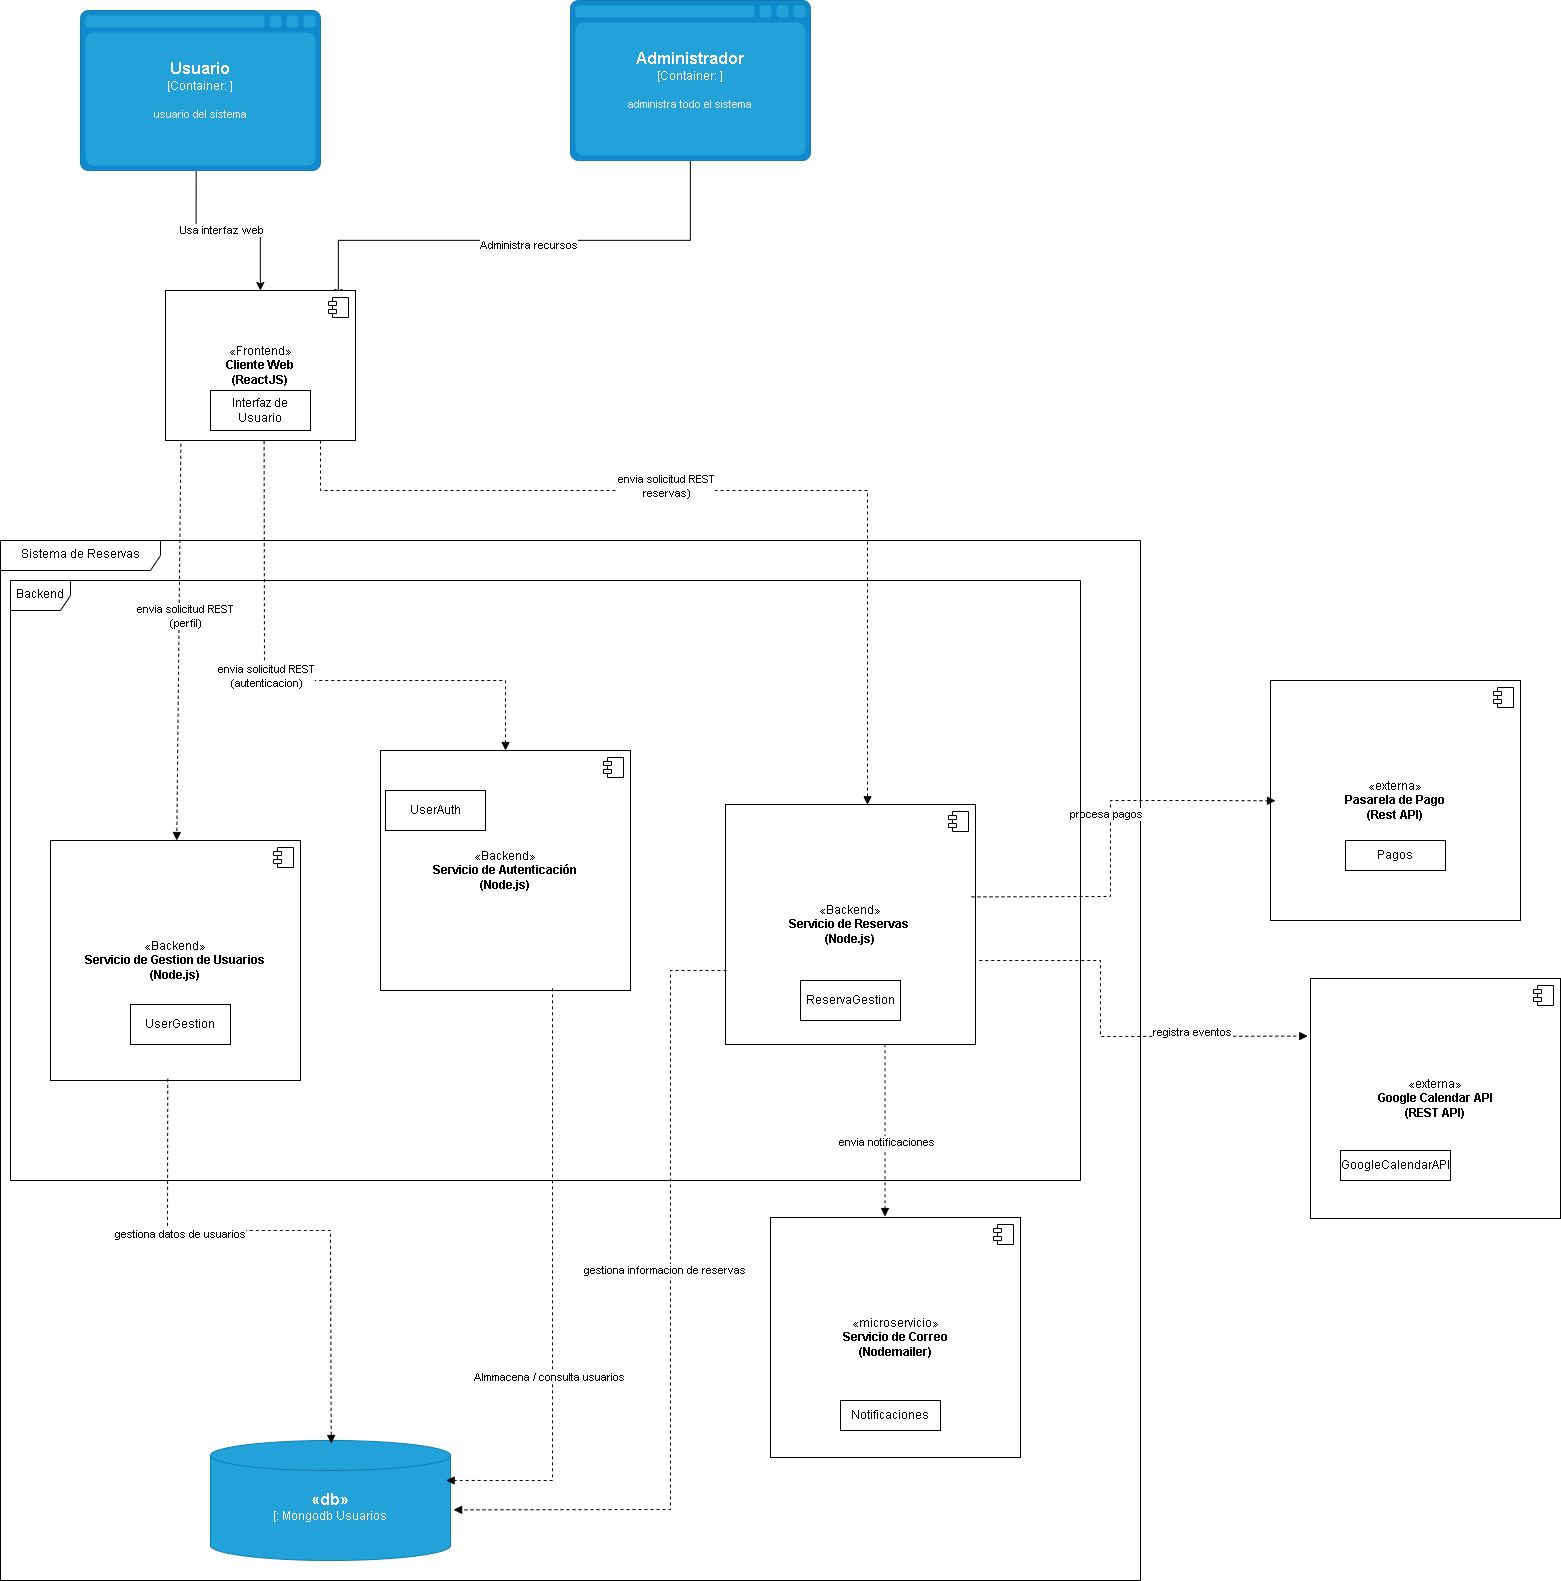

The diagram above was exported from draw.io. Its source (the exported page's mxGraphModel, read from the mxfile embedded in the PNG):
<mxGraphModel dx="2929" dy="1191" grid="1" gridSize="10" guides="1" tooltips="1" connect="1" arrows="1" fold="1" page="1" pageScale="1" pageWidth="1169" pageHeight="827" math="0" shadow="0">
  <root>
    <mxCell id="0" />
    <mxCell id="1" parent="0" />
    <mxCell id="fnUwww8f4fSyp_-C3vL5-27" value="" style="edgeStyle=orthogonalEdgeStyle;rounded=0;orthogonalLoop=1;jettySize=auto;html=1;exitX=0.482;exitY=0.971;exitDx=0;exitDy=0;exitPerimeter=0;" edge="1" parent="1" source="fnUwww8f4fSyp_-C3vL5-73" target="fnUwww8f4fSyp_-C3vL5-31">
      <mxGeometry relative="1" as="geometry">
        <mxPoint x="710" y="500" as="sourcePoint" />
      </mxGeometry>
    </mxCell>
    <mxCell id="fnUwww8f4fSyp_-C3vL5-28" value="Usa interfaz web" style="edgeLabel;html=1;align=center;verticalAlign=middle;resizable=0;points=[];" connectable="0" vertex="1" parent="fnUwww8f4fSyp_-C3vL5-27">
      <mxGeometry x="-0.0641" y="1" relative="1" as="geometry">
        <mxPoint as="offset" />
      </mxGeometry>
    </mxCell>
    <mxCell id="fnUwww8f4fSyp_-C3vL5-29" value="" style="edgeStyle=orthogonalEdgeStyle;rounded=0;orthogonalLoop=1;jettySize=auto;html=1;" edge="1" parent="1" source="fnUwww8f4fSyp_-C3vL5-74" target="fnUwww8f4fSyp_-C3vL5-32">
      <mxGeometry relative="1" as="geometry">
        <Array as="points">
          <mxPoint x="1280" y="520" />
          <mxPoint x="928" y="520" />
        </Array>
      </mxGeometry>
    </mxCell>
    <mxCell id="fnUwww8f4fSyp_-C3vL5-30" value="Administra recursos" style="edgeLabel;html=1;align=center;verticalAlign=middle;resizable=0;points=[];" connectable="0" vertex="1" parent="fnUwww8f4fSyp_-C3vL5-29">
      <mxGeometry x="-0.0098" y="4" relative="1" as="geometry">
        <mxPoint as="offset" />
      </mxGeometry>
    </mxCell>
    <mxCell id="fnUwww8f4fSyp_-C3vL5-31" value="«Frontend»&lt;br&gt;&lt;b&gt;Cliente Web&lt;/b&gt;&lt;div&gt;&lt;b&gt;(ReactJS)&lt;/b&gt;&lt;/div&gt;" style="html=1;dropTarget=0;whiteSpace=wrap;" vertex="1" parent="1">
      <mxGeometry x="755" y="570" width="190" height="150" as="geometry" />
    </mxCell>
    <mxCell id="fnUwww8f4fSyp_-C3vL5-32" value="" style="shape=module;jettyWidth=8;jettyHeight=4;" vertex="1" parent="fnUwww8f4fSyp_-C3vL5-31">
      <mxGeometry x="1" width="20" height="20" relative="1" as="geometry">
        <mxPoint x="-27" y="7" as="offset" />
      </mxGeometry>
    </mxCell>
    <mxCell id="fnUwww8f4fSyp_-C3vL5-33" value="Interfaz de Usuario" style="whiteSpace=wrap;html=1;align=center;" vertex="1" parent="1">
      <mxGeometry x="800" y="670" width="100" height="40" as="geometry" />
    </mxCell>
    <mxCell id="fnUwww8f4fSyp_-C3vL5-34" value="Sistema de Reservas" style="shape=umlFrame;whiteSpace=wrap;html=1;pointerEvents=0;recursiveResize=0;container=1;collapsible=0;width=160;" vertex="1" parent="1">
      <mxGeometry x="590" y="820" width="1140" height="1040" as="geometry" />
    </mxCell>
    <mxCell id="fnUwww8f4fSyp_-C3vL5-35" value="«Backend»&lt;br&gt;&lt;b&gt;Servicio de Autenticación&lt;/b&gt;&lt;br&gt;&lt;div&gt;&lt;b&gt;(Node.js)&lt;/b&gt;&lt;/div&gt;" style="html=1;dropTarget=0;whiteSpace=wrap;" vertex="1" parent="fnUwww8f4fSyp_-C3vL5-34">
      <mxGeometry x="380" y="210" width="250" height="240" as="geometry" />
    </mxCell>
    <mxCell id="fnUwww8f4fSyp_-C3vL5-36" value="" style="shape=module;jettyWidth=8;jettyHeight=4;" vertex="1" parent="fnUwww8f4fSyp_-C3vL5-35">
      <mxGeometry x="1" width="20" height="20" relative="1" as="geometry">
        <mxPoint x="-27" y="7" as="offset" />
      </mxGeometry>
    </mxCell>
    <mxCell id="fnUwww8f4fSyp_-C3vL5-37" value="UserAuth" style="whiteSpace=wrap;html=1;align=center;" vertex="1" parent="fnUwww8f4fSyp_-C3vL5-34">
      <mxGeometry x="385" y="250" width="100" height="40" as="geometry" />
    </mxCell>
    <mxCell id="fnUwww8f4fSyp_-C3vL5-38" value="«Backend»&lt;br&gt;&lt;b&gt;Servicio de Gestion de Usuarios&lt;/b&gt;&lt;br&gt;&lt;div&gt;&lt;b&gt;(&lt;/b&gt;&lt;b style=&quot;background-color: transparent; color: light-dark(rgb(0, 0, 0), rgb(255, 255, 255));&quot;&gt;Node.js&lt;/b&gt;&lt;b style=&quot;background-color: transparent; color: light-dark(rgb(0, 0, 0), rgb(255, 255, 255));&quot;&gt;)&lt;/b&gt;&lt;/div&gt;" style="html=1;dropTarget=0;whiteSpace=wrap;" vertex="1" parent="fnUwww8f4fSyp_-C3vL5-34">
      <mxGeometry x="50" y="300" width="250" height="240" as="geometry" />
    </mxCell>
    <mxCell id="fnUwww8f4fSyp_-C3vL5-39" value="" style="shape=module;jettyWidth=8;jettyHeight=4;" vertex="1" parent="fnUwww8f4fSyp_-C3vL5-38">
      <mxGeometry x="1" width="20" height="20" relative="1" as="geometry">
        <mxPoint x="-27" y="7" as="offset" />
      </mxGeometry>
    </mxCell>
    <mxCell id="fnUwww8f4fSyp_-C3vL5-40" value="UserGestion" style="whiteSpace=wrap;html=1;align=center;" vertex="1" parent="fnUwww8f4fSyp_-C3vL5-34">
      <mxGeometry x="130" y="464" width="100" height="40" as="geometry" />
    </mxCell>
    <mxCell id="fnUwww8f4fSyp_-C3vL5-41" value="«Backend»&lt;br&gt;&lt;b&gt;Servicio de Reservas&amp;nbsp;&lt;/b&gt;&lt;div&gt;&lt;b style=&quot;background-color: transparent; color: light-dark(rgb(0, 0, 0), rgb(255, 255, 255));&quot;&gt;(&lt;/b&gt;&lt;b style=&quot;background-color: transparent; color: light-dark(rgb(0, 0, 0), rgb(255, 255, 255));&quot;&gt;Node.js&lt;/b&gt;&lt;b style=&quot;background-color: transparent; color: light-dark(rgb(0, 0, 0), rgb(255, 255, 255));&quot;&gt;)&lt;/b&gt;&lt;/div&gt;" style="html=1;dropTarget=0;whiteSpace=wrap;" vertex="1" parent="fnUwww8f4fSyp_-C3vL5-34">
      <mxGeometry x="725" y="264" width="250" height="240" as="geometry" />
    </mxCell>
    <mxCell id="fnUwww8f4fSyp_-C3vL5-42" value="" style="shape=module;jettyWidth=8;jettyHeight=4;" vertex="1" parent="fnUwww8f4fSyp_-C3vL5-41">
      <mxGeometry x="1" width="20" height="20" relative="1" as="geometry">
        <mxPoint x="-27" y="7" as="offset" />
      </mxGeometry>
    </mxCell>
    <mxCell id="fnUwww8f4fSyp_-C3vL5-43" value="ReservaGestion" style="whiteSpace=wrap;html=1;align=center;" vertex="1" parent="fnUwww8f4fSyp_-C3vL5-34">
      <mxGeometry x="800" y="440" width="100" height="40" as="geometry" />
    </mxCell>
    <object placeholders="1" c4Name="«db»&#10;" c4Type="" c4Technology="Mongodb Usuarios" c4Description="" label="&lt;font style=&quot;font-size: 16px&quot;&gt;&lt;b&gt;%c4Name%&lt;/b&gt;&lt;/font&gt;&lt;div&gt;[%c4Type%:&amp;nbsp;%c4Technology%&lt;/div&gt;&lt;br&gt;&lt;div&gt;&lt;font " id="fnUwww8f4fSyp_-C3vL5-44">
      <mxCell style="shape=cylinder3;size=15;whiteSpace=wrap;html=1;boundedLbl=1;rounded=0;labelBackgroundColor=none;fillColor=#23A2D9;fontSize=12;fontColor=#ffffff;align=center;strokeColor=#0E7DAD;metaEdit=1;points=[[0.5,0,0],[1,0.25,0],[1,0.5,0],[1,0.75,0],[0.5,1,0],[0,0.75,0],[0,0.5,0],[0,0.25,0]];resizable=0;" vertex="1" parent="fnUwww8f4fSyp_-C3vL5-34">
        <mxGeometry x="210" y="900" width="240" height="120" as="geometry" />
      </mxCell>
    </object>
    <mxCell id="fnUwww8f4fSyp_-C3vL5-45" value="" style="html=1;verticalAlign=bottom;labelBackgroundColor=none;endArrow=block;endFill=1;dashed=1;rounded=0;exitX=0.469;exitY=0.993;exitDx=0;exitDy=0;exitPerimeter=0;entryX=0.503;entryY=0.025;entryDx=0;entryDy=0;entryPerimeter=0;" edge="1" parent="fnUwww8f4fSyp_-C3vL5-34" source="fnUwww8f4fSyp_-C3vL5-38" target="fnUwww8f4fSyp_-C3vL5-44">
      <mxGeometry width="160" relative="1" as="geometry">
        <mxPoint x="440" y="700" as="sourcePoint" />
        <mxPoint x="600" y="700" as="targetPoint" />
        <Array as="points">
          <mxPoint x="167" y="690" />
          <mxPoint x="240" y="690" />
          <mxPoint x="330" y="690" />
        </Array>
      </mxGeometry>
    </mxCell>
    <mxCell id="fnUwww8f4fSyp_-C3vL5-46" value="gestiona datos de usuarios" style="edgeLabel;html=1;align=center;verticalAlign=middle;resizable=0;points=[];" connectable="0" vertex="1" parent="fnUwww8f4fSyp_-C3vL5-45">
      <mxGeometry x="-0.3828" y="-4" relative="1" as="geometry">
        <mxPoint y="-1" as="offset" />
      </mxGeometry>
    </mxCell>
    <mxCell id="fnUwww8f4fSyp_-C3vL5-47" value="" style="html=1;verticalAlign=bottom;labelBackgroundColor=none;endArrow=block;endFill=1;dashed=1;rounded=0;exitX=0.688;exitY=0.991;exitDx=0;exitDy=0;exitPerimeter=0;entryX=0.982;entryY=0.333;entryDx=0;entryDy=0;entryPerimeter=0;" edge="1" parent="fnUwww8f4fSyp_-C3vL5-34" source="fnUwww8f4fSyp_-C3vL5-35" target="fnUwww8f4fSyp_-C3vL5-44">
      <mxGeometry width="160" relative="1" as="geometry">
        <mxPoint x="620" y="650" as="sourcePoint" />
        <mxPoint x="780" y="650" as="targetPoint" />
        <Array as="points">
          <mxPoint x="552" y="940" />
        </Array>
      </mxGeometry>
    </mxCell>
    <mxCell id="fnUwww8f4fSyp_-C3vL5-48" value="Almmacena / consulta usuarios" style="edgeLabel;html=1;align=center;verticalAlign=middle;resizable=0;points=[];" connectable="0" vertex="1" parent="fnUwww8f4fSyp_-C3vL5-47">
      <mxGeometry x="0.2974" y="-4" relative="1" as="geometry">
        <mxPoint y="-1" as="offset" />
      </mxGeometry>
    </mxCell>
    <mxCell id="fnUwww8f4fSyp_-C3vL5-49" value="" style="html=1;verticalAlign=bottom;labelBackgroundColor=none;endArrow=block;endFill=1;dashed=1;rounded=0;entryX=1.013;entryY=0.578;entryDx=0;entryDy=0;entryPerimeter=0;" edge="1" parent="fnUwww8f4fSyp_-C3vL5-34" target="fnUwww8f4fSyp_-C3vL5-44">
      <mxGeometry width="160" relative="1" as="geometry">
        <mxPoint x="726" y="430" as="sourcePoint" />
        <mxPoint x="849.0799999999999" y="909.2799999999997" as="targetPoint" />
        <Array as="points">
          <mxPoint x="670" y="430" />
          <mxPoint x="670" y="690" />
          <mxPoint x="670" y="969" />
        </Array>
      </mxGeometry>
    </mxCell>
    <mxCell id="fnUwww8f4fSyp_-C3vL5-50" value="gestiona informacion de reservas" style="edgeLabel;html=1;align=center;verticalAlign=middle;resizable=0;points=[];" connectable="0" vertex="1" parent="fnUwww8f4fSyp_-C3vL5-49">
      <mxGeometry x="-0.1292" y="-7" relative="1" as="geometry">
        <mxPoint as="offset" />
      </mxGeometry>
    </mxCell>
    <mxCell id="fnUwww8f4fSyp_-C3vL5-51" value="«microservicio»&lt;br&gt;&lt;div&gt;&lt;b style=&quot;background-color: transparent; color: light-dark(rgb(0, 0, 0), rgb(255, 255, 255));&quot;&gt;Servicio de Correo&lt;/b&gt;&lt;/div&gt;&lt;div&gt;&lt;b style=&quot;background-color: transparent; color: light-dark(rgb(0, 0, 0), rgb(255, 255, 255));&quot;&gt;(Nodemailer)&lt;/b&gt;&lt;/div&gt;" style="html=1;dropTarget=0;whiteSpace=wrap;" vertex="1" parent="fnUwww8f4fSyp_-C3vL5-34">
      <mxGeometry x="770" y="677" width="250" height="240" as="geometry" />
    </mxCell>
    <mxCell id="fnUwww8f4fSyp_-C3vL5-52" value="" style="shape=module;jettyWidth=8;jettyHeight=4;" vertex="1" parent="fnUwww8f4fSyp_-C3vL5-51">
      <mxGeometry x="1" width="20" height="20" relative="1" as="geometry">
        <mxPoint x="-27" y="7" as="offset" />
      </mxGeometry>
    </mxCell>
    <mxCell id="fnUwww8f4fSyp_-C3vL5-53" value="Notificaciones" style="whiteSpace=wrap;html=1;align=center;" vertex="1" parent="fnUwww8f4fSyp_-C3vL5-34">
      <mxGeometry x="840" y="860" width="100" height="30" as="geometry" />
    </mxCell>
    <mxCell id="fnUwww8f4fSyp_-C3vL5-54" value="" style="html=1;verticalAlign=bottom;labelBackgroundColor=none;endArrow=block;endFill=1;dashed=1;rounded=0;exitX=0.638;exitY=0.999;exitDx=0;exitDy=0;exitPerimeter=0;entryX=0.458;entryY=-0.004;entryDx=0;entryDy=0;entryPerimeter=0;" edge="1" parent="fnUwww8f4fSyp_-C3vL5-34" source="fnUwww8f4fSyp_-C3vL5-41" target="fnUwww8f4fSyp_-C3vL5-51">
      <mxGeometry width="160" relative="1" as="geometry">
        <mxPoint x="1150" y="520" as="sourcePoint" />
        <mxPoint x="1398.75" y="405.44000000000005" as="targetPoint" />
      </mxGeometry>
    </mxCell>
    <mxCell id="fnUwww8f4fSyp_-C3vL5-55" value="envia notificaciones" style="edgeLabel;html=1;align=center;verticalAlign=middle;resizable=0;points=[];" connectable="0" vertex="1" parent="fnUwww8f4fSyp_-C3vL5-54">
      <mxGeometry x="0.1128" y="1" relative="1" as="geometry">
        <mxPoint x="-1" as="offset" />
      </mxGeometry>
    </mxCell>
    <mxCell id="fnUwww8f4fSyp_-C3vL5-56" value="«externa»&lt;br&gt;&lt;div&gt;&lt;b style=&quot;background-color: transparent; color: light-dark(rgb(0, 0, 0), rgb(255, 255, 255));&quot;&gt;Pasarela de Pago&lt;/b&gt;&lt;/div&gt;&lt;div&gt;&lt;b style=&quot;background-color: transparent; color: light-dark(rgb(0, 0, 0), rgb(255, 255, 255));&quot;&gt;(Rest API)&lt;/b&gt;&lt;/div&gt;" style="html=1;dropTarget=0;whiteSpace=wrap;" vertex="1" parent="1">
      <mxGeometry x="1860" y="960" width="250" height="240" as="geometry" />
    </mxCell>
    <mxCell id="fnUwww8f4fSyp_-C3vL5-57" value="" style="shape=module;jettyWidth=8;jettyHeight=4;" vertex="1" parent="fnUwww8f4fSyp_-C3vL5-56">
      <mxGeometry x="1" width="20" height="20" relative="1" as="geometry">
        <mxPoint x="-27" y="7" as="offset" />
      </mxGeometry>
    </mxCell>
    <mxCell id="fnUwww8f4fSyp_-C3vL5-58" value="Pagos" style="whiteSpace=wrap;html=1;align=center;" vertex="1" parent="1">
      <mxGeometry x="1935" y="1120" width="100" height="30" as="geometry" />
    </mxCell>
    <mxCell id="fnUwww8f4fSyp_-C3vL5-59" value="«externa»&lt;br&gt;&lt;div&gt;&lt;b style=&quot;background-color: transparent; color: light-dark(rgb(0, 0, 0), rgb(255, 255, 255));&quot;&gt;Google Calendar API&lt;/b&gt;&lt;/div&gt;&lt;div&gt;&lt;b style=&quot;background-color: transparent; color: light-dark(rgb(0, 0, 0), rgb(255, 255, 255));&quot;&gt;(REST API)&lt;/b&gt;&lt;/div&gt;" style="html=1;dropTarget=0;whiteSpace=wrap;" vertex="1" parent="1">
      <mxGeometry x="1900" y="1258" width="250" height="240" as="geometry" />
    </mxCell>
    <mxCell id="fnUwww8f4fSyp_-C3vL5-60" value="" style="shape=module;jettyWidth=8;jettyHeight=4;" vertex="1" parent="fnUwww8f4fSyp_-C3vL5-59">
      <mxGeometry x="1" width="20" height="20" relative="1" as="geometry">
        <mxPoint x="-27" y="7" as="offset" />
      </mxGeometry>
    </mxCell>
    <mxCell id="fnUwww8f4fSyp_-C3vL5-61" value="GoogleCalendarAPI" style="whiteSpace=wrap;html=1;align=center;" vertex="1" parent="1">
      <mxGeometry x="1930" y="1430" width="110" height="30" as="geometry" />
    </mxCell>
    <mxCell id="fnUwww8f4fSyp_-C3vL5-62" value="" style="html=1;verticalAlign=bottom;labelBackgroundColor=none;endArrow=block;endFill=1;dashed=1;rounded=0;exitX=0.519;exitY=1.005;exitDx=0;exitDy=0;exitPerimeter=0;" edge="1" parent="1" source="fnUwww8f4fSyp_-C3vL5-31" target="fnUwww8f4fSyp_-C3vL5-35">
      <mxGeometry width="160" relative="1" as="geometry">
        <mxPoint x="1380" y="1140" as="sourcePoint" />
        <mxPoint x="1540" y="1140" as="targetPoint" />
        <Array as="points">
          <mxPoint x="854" y="960" />
          <mxPoint x="1095" y="960" />
        </Array>
      </mxGeometry>
    </mxCell>
    <mxCell id="fnUwww8f4fSyp_-C3vL5-63" value="envia solicitud REST&lt;div&gt;(autenticacion)&lt;/div&gt;" style="edgeLabel;html=1;align=center;verticalAlign=middle;resizable=0;points=[];" connectable="0" vertex="1" parent="fnUwww8f4fSyp_-C3vL5-62">
      <mxGeometry x="-0.1323" y="5" relative="1" as="geometry">
        <mxPoint as="offset" />
      </mxGeometry>
    </mxCell>
    <mxCell id="fnUwww8f4fSyp_-C3vL5-64" value="" style="html=1;verticalAlign=bottom;labelBackgroundColor=none;endArrow=block;endFill=1;dashed=1;rounded=0;exitX=0.984;exitY=0.385;exitDx=0;exitDy=0;exitPerimeter=0;entryX=0.02;entryY=0.501;entryDx=0;entryDy=0;entryPerimeter=0;" edge="1" parent="1" source="fnUwww8f4fSyp_-C3vL5-41" target="fnUwww8f4fSyp_-C3vL5-56">
      <mxGeometry width="160" relative="1" as="geometry">
        <mxPoint x="1830" y="1380" as="sourcePoint" />
        <mxPoint x="1990" y="1380" as="targetPoint" />
        <Array as="points">
          <mxPoint x="1700" y="1176" />
          <mxPoint x="1700" y="1080" />
          <mxPoint x="1770" y="1080" />
        </Array>
      </mxGeometry>
    </mxCell>
    <mxCell id="fnUwww8f4fSyp_-C3vL5-65" value="procesa pagos" style="edgeLabel;html=1;align=center;verticalAlign=middle;resizable=0;points=[];" connectable="0" vertex="1" parent="fnUwww8f4fSyp_-C3vL5-64">
      <mxGeometry x="0.1162" y="5" relative="1" as="geometry">
        <mxPoint as="offset" />
      </mxGeometry>
    </mxCell>
    <mxCell id="fnUwww8f4fSyp_-C3vL5-66" value="" style="html=1;verticalAlign=bottom;labelBackgroundColor=none;endArrow=block;endFill=1;dashed=1;rounded=0;exitX=1.015;exitY=0.65;exitDx=0;exitDy=0;exitPerimeter=0;entryX=-0.011;entryY=0.24;entryDx=0;entryDy=0;entryPerimeter=0;" edge="1" parent="1" source="fnUwww8f4fSyp_-C3vL5-41" target="fnUwww8f4fSyp_-C3vL5-59">
      <mxGeometry width="160" relative="1" as="geometry">
        <mxPoint x="1670" y="1460" as="sourcePoint" />
        <mxPoint x="1830" y="1460" as="targetPoint" />
        <Array as="points">
          <mxPoint x="1690" y="1240" />
          <mxPoint x="1690" y="1316" />
        </Array>
      </mxGeometry>
    </mxCell>
    <mxCell id="fnUwww8f4fSyp_-C3vL5-67" value="registra eventos" style="edgeLabel;html=1;align=center;verticalAlign=middle;resizable=0;points=[];" connectable="0" vertex="1" parent="fnUwww8f4fSyp_-C3vL5-66">
      <mxGeometry x="0.4308" y="5" relative="1" as="geometry">
        <mxPoint x="-1" as="offset" />
      </mxGeometry>
    </mxCell>
    <mxCell id="fnUwww8f4fSyp_-C3vL5-68" value="Backend" style="shape=umlFrame;whiteSpace=wrap;html=1;pointerEvents=0;" vertex="1" parent="1">
      <mxGeometry x="600" y="860" width="1070" height="600" as="geometry" />
    </mxCell>
    <mxCell id="fnUwww8f4fSyp_-C3vL5-69" value="" style="html=1;verticalAlign=bottom;labelBackgroundColor=none;endArrow=block;endFill=1;dashed=1;rounded=0;exitX=0.816;exitY=1;exitDx=0;exitDy=0;exitPerimeter=0;entryX=0.568;entryY=0.001;entryDx=0;entryDy=0;entryPerimeter=0;" edge="1" parent="1" source="fnUwww8f4fSyp_-C3vL5-31" target="fnUwww8f4fSyp_-C3vL5-41">
      <mxGeometry width="160" relative="1" as="geometry">
        <mxPoint x="880" y="780" as="sourcePoint" />
        <mxPoint x="880" y="939" as="targetPoint" />
        <Array as="points">
          <mxPoint x="910" y="770" />
          <mxPoint x="1457" y="770" />
        </Array>
      </mxGeometry>
    </mxCell>
    <mxCell id="fnUwww8f4fSyp_-C3vL5-70" value="envia solicitud REST&lt;div&gt;reservas)&lt;/div&gt;" style="edgeLabel;html=1;align=center;verticalAlign=middle;resizable=0;points=[];" connectable="0" vertex="1" parent="fnUwww8f4fSyp_-C3vL5-69">
      <mxGeometry x="-0.1323" y="5" relative="1" as="geometry">
        <mxPoint as="offset" />
      </mxGeometry>
    </mxCell>
    <mxCell id="fnUwww8f4fSyp_-C3vL5-71" value="" style="html=1;verticalAlign=bottom;labelBackgroundColor=none;endArrow=block;endFill=1;dashed=1;rounded=0;exitX=0.081;exitY=1.022;exitDx=0;exitDy=0;exitPerimeter=0;" edge="1" parent="1" source="fnUwww8f4fSyp_-C3vL5-31" target="fnUwww8f4fSyp_-C3vL5-38">
      <mxGeometry width="160" relative="1" as="geometry">
        <mxPoint x="620" y="860" as="sourcePoint" />
        <mxPoint x="560" y="1230" as="targetPoint" />
      </mxGeometry>
    </mxCell>
    <mxCell id="fnUwww8f4fSyp_-C3vL5-72" value="envia solicitud REST&lt;div&gt;(perfil)&lt;/div&gt;" style="edgeLabel;html=1;align=center;verticalAlign=middle;resizable=0;points=[];" connectable="0" vertex="1" parent="fnUwww8f4fSyp_-C3vL5-71">
      <mxGeometry x="-0.1323" y="5" relative="1" as="geometry">
        <mxPoint as="offset" />
      </mxGeometry>
    </mxCell>
    <object placeholders="1" c4Name="Usuario" c4Type="Container" c4Technology="" c4Description="usuario del sistema" label="&lt;font style=&quot;font-size: 16px&quot;&gt;&lt;b&gt;%c4Name%&lt;/b&gt;&lt;/font&gt;&lt;div&gt;[%c4Type%:&amp;nbsp;%c4Technology%]&lt;/div&gt;&lt;br&gt;&lt;div&gt;&lt;font style=&quot;font-size: 11px&quot;&gt;&lt;font color=&quot;#E6E6E6&quot;&gt;%c4Description%&lt;/font&gt;&lt;/div&gt;" id="fnUwww8f4fSyp_-C3vL5-73">
      <mxCell style="shape=mxgraph.c4.webBrowserContainer2;whiteSpace=wrap;html=1;boundedLbl=1;rounded=0;labelBackgroundColor=none;strokeColor=#118ACD;fillColor=#23A2D9;strokeColor=#118ACD;strokeColor2=#0E7DAD;fontSize=12;fontColor=#ffffff;align=center;metaEdit=1;points=[[0.5,0,0],[1,0.25,0],[1,0.5,0],[1,0.75,0],[0.5,1,0],[0,0.75,0],[0,0.5,0],[0,0.25,0]];resizable=0;" vertex="1" parent="1">
        <mxGeometry x="670" y="290" width="240" height="160" as="geometry" />
      </mxCell>
    </object>
    <object placeholders="1" c4Name="Administrador" c4Type="Container" c4Technology="" c4Description="administra todo el sistema" label="&lt;font style=&quot;font-size: 16px&quot;&gt;&lt;b&gt;%c4Name%&lt;/b&gt;&lt;/font&gt;&lt;div&gt;[%c4Type%:&amp;nbsp;%c4Technology%]&lt;/div&gt;&lt;br&gt;&lt;div&gt;&lt;font style=&quot;font-size: 11px&quot;&gt;&lt;font color=&quot;#E6E6E6&quot;&gt;%c4Description%&lt;/font&gt;&lt;/div&gt;" id="fnUwww8f4fSyp_-C3vL5-74">
      <mxCell style="shape=mxgraph.c4.webBrowserContainer2;whiteSpace=wrap;html=1;boundedLbl=1;rounded=0;labelBackgroundColor=none;strokeColor=#118ACD;fillColor=#23A2D9;strokeColor=#118ACD;strokeColor2=#0E7DAD;fontSize=12;fontColor=#ffffff;align=center;metaEdit=1;points=[[0.5,0,0],[1,0.25,0],[1,0.5,0],[1,0.75,0],[0.5,1,0],[0,0.75,0],[0,0.5,0],[0,0.25,0]];resizable=0;" vertex="1" parent="1">
        <mxGeometry x="1160" y="280" width="240" height="160" as="geometry" />
      </mxCell>
    </object>
  </root>
</mxGraphModel>